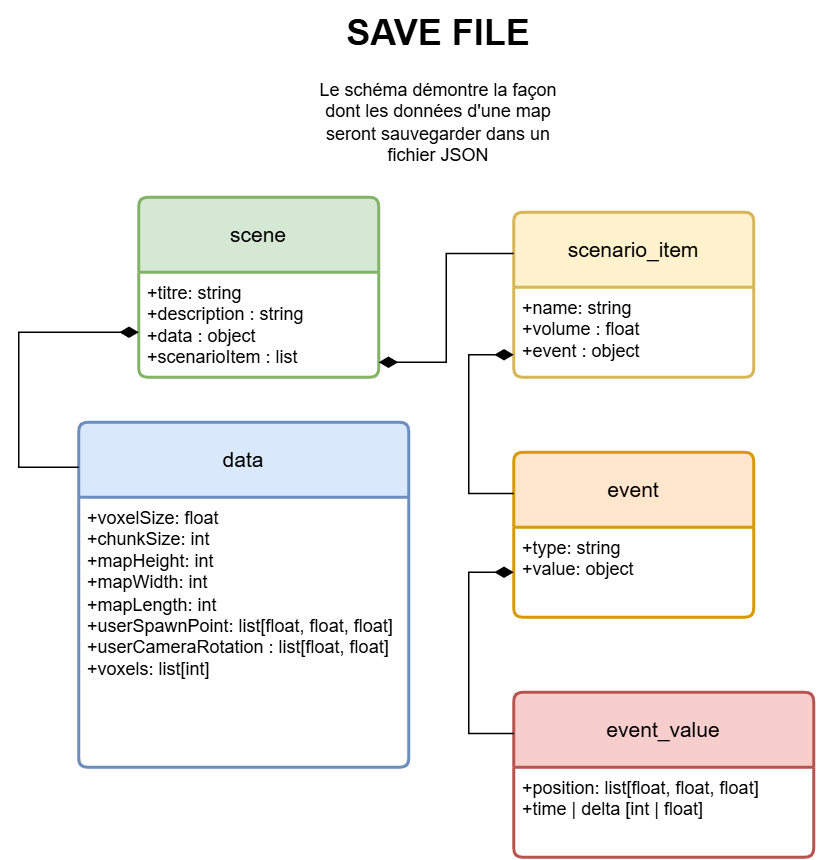

The diagram above was exported from draw.io. Its source (the exported page's mxGraphModel, read from the mxfile embedded in the PNG):
<mxGraphModel dx="2066" dy="1202" grid="1" gridSize="10" guides="1" tooltips="1" connect="1" arrows="1" fold="1" page="1" pageScale="1" pageWidth="1169" pageHeight="827" math="0" shadow="0">
  <root>
    <mxCell id="0" />
    <mxCell id="1" parent="0" />
    <mxCell id="hzMoTmaxyvVxOwZLKZ8o-70" value="data" style="swimlane;childLayout=stackLayout;horizontal=1;startSize=50;horizontalStack=0;rounded=1;fontSize=14;fontStyle=0;strokeWidth=2;resizeParent=0;resizeLast=1;shadow=0;dashed=0;align=center;arcSize=4;whiteSpace=wrap;html=1;fillColor=#dae8fc;strokeColor=#6c8ebf;" parent="1" vertex="1">
      <mxGeometry x="370" y="320" width="220" height="230" as="geometry" />
    </mxCell>
    <mxCell id="hzMoTmaxyvVxOwZLKZ8o-71" value="+voxelSize: float&lt;br&gt;+chunkSize: int&lt;br&gt;+mapHeight: int&lt;div&gt;+mapWidth: int&lt;/div&gt;&lt;div&gt;+mapLength: int&lt;/div&gt;&lt;div&gt;+userSpawnPoint: list[float, float, float]&lt;/div&gt;&lt;div&gt;+userCameraRotation : list[float, float]&lt;/div&gt;&lt;div&gt;+voxels: list[int]&lt;/div&gt;" style="align=left;strokeColor=none;fillColor=none;spacingLeft=4;spacingRight=4;fontSize=12;verticalAlign=top;resizable=0;rotatable=0;part=1;html=1;whiteSpace=wrap;" parent="hzMoTmaxyvVxOwZLKZ8o-70" vertex="1">
      <mxGeometry y="50" width="220" height="180" as="geometry" />
    </mxCell>
    <mxCell id="hzMoTmaxyvVxOwZLKZ8o-72" value="scenario_item" style="swimlane;childLayout=stackLayout;horizontal=1;startSize=50;horizontalStack=0;rounded=1;fontSize=14;fontStyle=0;strokeWidth=2;resizeParent=0;resizeLast=1;shadow=0;dashed=0;align=center;arcSize=4;whiteSpace=wrap;html=1;fillColor=#fff2cc;strokeColor=#d6b656;" parent="1" vertex="1">
      <mxGeometry x="660" y="180" width="160" height="110" as="geometry" />
    </mxCell>
    <mxCell id="hzMoTmaxyvVxOwZLKZ8o-73" value="+name: string&lt;div&gt;+volume : float&lt;br&gt;+event : object&lt;/div&gt;" style="align=left;strokeColor=none;fillColor=none;spacingLeft=4;spacingRight=4;fontSize=12;verticalAlign=top;resizable=0;rotatable=0;part=1;html=1;whiteSpace=wrap;" parent="hzMoTmaxyvVxOwZLKZ8o-72" vertex="1">
      <mxGeometry y="50" width="160" height="60" as="geometry" />
    </mxCell>
    <mxCell id="hzMoTmaxyvVxOwZLKZ8o-74" value="event" style="swimlane;childLayout=stackLayout;horizontal=1;startSize=50;horizontalStack=0;rounded=1;fontSize=14;fontStyle=0;strokeWidth=2;resizeParent=0;resizeLast=1;shadow=0;dashed=0;align=center;arcSize=4;whiteSpace=wrap;html=1;fillColor=#ffe6cc;strokeColor=#d79b00;" parent="1" vertex="1">
      <mxGeometry x="660" y="340" width="160" height="110" as="geometry" />
    </mxCell>
    <mxCell id="hzMoTmaxyvVxOwZLKZ8o-75" value="+type: string&lt;div&gt;&lt;div&gt;+value: object&lt;/div&gt;&lt;/div&gt;" style="align=left;strokeColor=none;fillColor=none;spacingLeft=4;spacingRight=4;fontSize=12;verticalAlign=top;resizable=0;rotatable=0;part=1;html=1;whiteSpace=wrap;" parent="hzMoTmaxyvVxOwZLKZ8o-74" vertex="1">
      <mxGeometry y="50" width="160" height="60" as="geometry" />
    </mxCell>
    <mxCell id="hzMoTmaxyvVxOwZLKZ8o-76" value="event_value" style="swimlane;childLayout=stackLayout;horizontal=1;startSize=50;horizontalStack=0;rounded=1;fontSize=14;fontStyle=0;strokeWidth=2;resizeParent=0;resizeLast=1;shadow=0;dashed=0;align=center;arcSize=4;whiteSpace=wrap;html=1;fillColor=#f8cecc;strokeColor=#b85450;" parent="1" vertex="1">
      <mxGeometry x="660" y="500" width="200" height="110" as="geometry" />
    </mxCell>
    <mxCell id="hzMoTmaxyvVxOwZLKZ8o-77" value="+position: list[float, float, float]&lt;div&gt;&lt;div&gt;+time | delta [int | float]&lt;/div&gt;&lt;/div&gt;" style="align=left;strokeColor=none;fillColor=none;spacingLeft=4;spacingRight=4;fontSize=12;verticalAlign=top;resizable=0;rotatable=0;part=1;html=1;whiteSpace=wrap;" parent="hzMoTmaxyvVxOwZLKZ8o-76" vertex="1">
      <mxGeometry y="50" width="200" height="60" as="geometry" />
    </mxCell>
    <mxCell id="hzMoTmaxyvVxOwZLKZ8o-78" value="scene" style="swimlane;childLayout=stackLayout;horizontal=1;startSize=50;horizontalStack=0;rounded=1;fontSize=14;fontStyle=0;strokeWidth=2;resizeParent=0;resizeLast=1;shadow=0;dashed=0;align=center;arcSize=4;whiteSpace=wrap;html=1;fillColor=#d5e8d4;strokeColor=#82b366;" parent="1" vertex="1">
      <mxGeometry x="410" y="170" width="160" height="120" as="geometry" />
    </mxCell>
    <mxCell id="hzMoTmaxyvVxOwZLKZ8o-79" value="+titre: string&lt;div&gt;+description : string&lt;br&gt;+data : object&lt;/div&gt;&lt;div&gt;+scenarioItem : list&lt;/div&gt;" style="align=left;strokeColor=none;fillColor=none;spacingLeft=4;spacingRight=4;fontSize=12;verticalAlign=top;resizable=0;rotatable=0;part=1;html=1;whiteSpace=wrap;" parent="hzMoTmaxyvVxOwZLKZ8o-78" vertex="1">
      <mxGeometry y="50" width="160" height="70" as="geometry" />
    </mxCell>
    <mxCell id="hzMoTmaxyvVxOwZLKZ8o-83" style="edgeStyle=orthogonalEdgeStyle;rounded=0;orthogonalLoop=1;jettySize=auto;html=1;exitX=0;exitY=0.5;exitDx=0;exitDy=0;startArrow=diamondThin;startFill=1;endArrow=none;startSize=10;" parent="1" edge="1">
      <mxGeometry relative="1" as="geometry">
        <Array as="points">
          <mxPoint x="330" y="260" />
          <mxPoint x="330" y="350" />
          <mxPoint x="370" y="350" />
        </Array>
        <mxPoint x="410" y="260" as="sourcePoint" />
        <mxPoint x="370" y="350" as="targetPoint" />
      </mxGeometry>
    </mxCell>
    <mxCell id="hzMoTmaxyvVxOwZLKZ8o-84" style="edgeStyle=orthogonalEdgeStyle;rounded=0;orthogonalLoop=1;jettySize=auto;html=1;entryX=0;entryY=0.25;entryDx=0;entryDy=0;startArrow=diamondThin;startFill=1;endArrow=none;startSize=10;" parent="1" target="hzMoTmaxyvVxOwZLKZ8o-72" edge="1">
      <mxGeometry relative="1" as="geometry">
        <mxPoint x="570" y="280" as="sourcePoint" />
        <Array as="points">
          <mxPoint x="570" y="280" />
          <mxPoint x="615" y="280" />
          <mxPoint x="615" y="208" />
        </Array>
      </mxGeometry>
    </mxCell>
    <mxCell id="hzMoTmaxyvVxOwZLKZ8o-85" style="edgeStyle=orthogonalEdgeStyle;rounded=0;orthogonalLoop=1;jettySize=auto;html=1;exitX=0;exitY=0.75;exitDx=0;exitDy=0;entryX=0;entryY=0.25;entryDx=0;entryDy=0;endArrow=none;startFill=1;startArrow=diamondThin;endSize=5;startSize=10;" parent="1" source="hzMoTmaxyvVxOwZLKZ8o-73" target="hzMoTmaxyvVxOwZLKZ8o-74" edge="1">
      <mxGeometry relative="1" as="geometry">
        <Array as="points">
          <mxPoint x="630" y="275" />
          <mxPoint x="630" y="368" />
        </Array>
      </mxGeometry>
    </mxCell>
    <mxCell id="hzMoTmaxyvVxOwZLKZ8o-86" style="edgeStyle=orthogonalEdgeStyle;rounded=0;orthogonalLoop=1;jettySize=auto;html=1;exitX=0;exitY=0.5;exitDx=0;exitDy=0;entryX=0;entryY=0.25;entryDx=0;entryDy=0;endArrow=none;startFill=1;startArrow=diamondThin;startSize=10;" parent="1" source="hzMoTmaxyvVxOwZLKZ8o-75" target="hzMoTmaxyvVxOwZLKZ8o-76" edge="1">
      <mxGeometry relative="1" as="geometry">
        <Array as="points">
          <mxPoint x="630" y="420" />
          <mxPoint x="630" y="528" />
        </Array>
      </mxGeometry>
    </mxCell>
    <mxCell id="ipgIJEE-DtrXn7lQ_jps-1" value="&lt;h1 style=&quot;margin-top: 0px;&quot;&gt;SAVE FILE&lt;/h1&gt;&lt;p&gt;Le schéma démontre la façon dont les données d'une map seront sauvegarder dans un fichier JSON&lt;/p&gt;" style="text;html=1;whiteSpace=wrap;overflow=hidden;rounded=0;align=center;fontStyle=0" vertex="1" parent="1">
      <mxGeometry x="520" y="40" width="180" height="120" as="geometry" />
    </mxCell>
  </root>
</mxGraphModel>